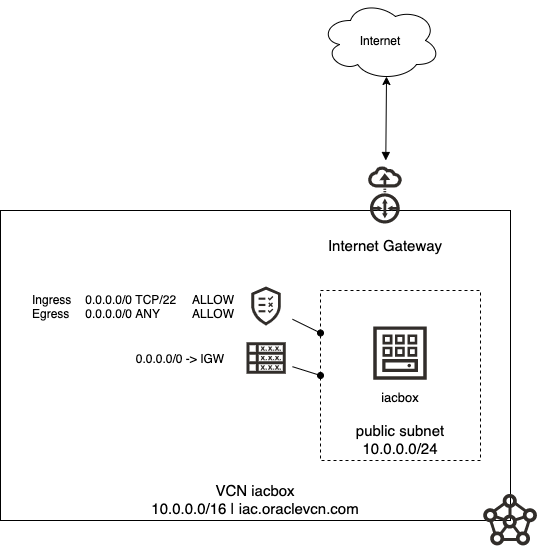

The diagram above was exported from draw.io. Its source (the exported page's mxGraphModel, read from the mxfile embedded in the PNG):
<mxGraphModel dx="1526" dy="791" grid="1" gridSize="10" guides="1" tooltips="1" connect="1" arrows="1" fold="1" page="1" pageScale="1" pageWidth="1169" pageHeight="827" math="0" shadow="0">
  <root>
    <mxCell id="0" />
    <mxCell id="1" parent="0" />
    <mxCell id="rBiq43s1e0BDzccve9-l-1" value="Internet" style="ellipse;shape=cloud;whiteSpace=wrap;html=1;shadow=0;glass=0;fontSize=12;fontColor=#000000;strokeColor=#000000;align=center;verticalAlign=middle;" parent="1" vertex="1">
      <mxGeometry x="450" y="70" width="120" height="80" as="geometry" />
    </mxCell>
    <mxCell id="rBiq43s1e0BDzccve9-l-2" value="VCN iacbox&lt;br style=&quot;font-size: 15px&quot;&gt;10.0.0.0/16 | iac.oraclevcn.com" style="whiteSpace=wrap;html=1;shadow=0;glass=0;fontSize=15;fontColor=#000000;strokeColor=#000000;align=center;verticalAlign=bottom;" parent="1" vertex="1">
      <mxGeometry x="130" y="280" width="510" height="310" as="geometry" />
    </mxCell>
    <mxCell id="rBiq43s1e0BDzccve9-l-3" value="" style="shape=image;verticalLabelPosition=bottom;verticalAlign=top;imageAspect=0;aspect=fixed;image=data:image/svg+xml,(base64 omitted: 2408 chars);shadow=0;glass=0;fontSize=12;fontColor=#000000;strokeColor=#000000;" parent="1" vertex="1">
      <mxGeometry x="610" y="560" width="60" height="60" as="geometry" />
    </mxCell>
    <mxCell id="rBiq43s1e0BDzccve9-l-19" style="orthogonalLoop=1;jettySize=auto;html=1;startArrow=block;startFill=1;entryX=0.55;entryY=0.95;entryDx=0;entryDy=0;entryPerimeter=0;" parent="1" source="rBiq43s1e0BDzccve9-l-5" target="rBiq43s1e0BDzccve9-l-1" edge="1">
      <mxGeometry relative="1" as="geometry">
        <mxPoint x="416" y="176" as="targetPoint" />
      </mxGeometry>
    </mxCell>
    <mxCell id="rBiq43s1e0BDzccve9-l-5" value="Internet Gateway" style="shape=image;verticalLabelPosition=bottom;verticalAlign=top;imageAspect=0;aspect=fixed;image=data:image/svg+xml,(base64 omitted: 2004 chars);shadow=1;glass=0;fontSize=15;strokeColor=#000000;fontColor=#000000;" parent="1" vertex="1">
      <mxGeometry x="480" y="230" width="70" height="70" as="geometry" />
    </mxCell>
    <mxCell id="rBiq43s1e0BDzccve9-l-11" value="public subnet&lt;br&gt;10.0.0.0/24" style="whiteSpace=wrap;html=1;shadow=0;glass=0;fontSize=15;fontColor=#000000;strokeColor=#000000;align=center;verticalAlign=bottom;dashed=1;" parent="1" vertex="1">
      <mxGeometry x="450" y="360" width="160" height="170" as="geometry" />
    </mxCell>
    <mxCell id="rBiq43s1e0BDzccve9-l-13" value="iacbox" style="shape=image;verticalLabelPosition=bottom;verticalAlign=top;imageAspect=0;aspect=fixed;image=data:image/svg+xml,(base64 omitted: 1200 chars);shadow=1;glass=0;fontSize=13;strokeColor=#000000;dashed=1;fontColor=#000000;" parent="1" vertex="1">
      <mxGeometry x="500" y="393" width="60" height="60" as="geometry" />
    </mxCell>
    <mxCell id="URXEIjVPY_Yu-y4UI_Yv-2" style="orthogonalLoop=1;jettySize=auto;html=1;endArrow=oval;endFill=1;entryX=0;entryY=0.25;entryDx=0;entryDy=0;" edge="1" parent="1" source="URXEIjVPY_Yu-y4UI_Yv-1" target="rBiq43s1e0BDzccve9-l-11">
      <mxGeometry relative="1" as="geometry">
        <mxPoint x="270" y="410" as="targetPoint" />
      </mxGeometry>
    </mxCell>
    <mxCell id="URXEIjVPY_Yu-y4UI_Yv-1" value="" style="shape=image;verticalLabelPosition=bottom;verticalAlign=top;imageAspect=0;aspect=fixed;image=data:image/svg+xml,(base64 omitted: 1444 chars);" vertex="1" parent="1">
      <mxGeometry x="370" y="350" width="52" height="52" as="geometry" />
    </mxCell>
    <mxCell id="URXEIjVPY_Yu-y4UI_Yv-4" style="edgeStyle=none;rounded=0;orthogonalLoop=1;jettySize=auto;html=1;entryX=0;entryY=0.5;entryDx=0;entryDy=0;endArrow=oval;endFill=1;" edge="1" parent="1" source="URXEIjVPY_Yu-y4UI_Yv-3" target="rBiq43s1e0BDzccve9-l-11">
      <mxGeometry relative="1" as="geometry" />
    </mxCell>
    <mxCell id="URXEIjVPY_Yu-y4UI_Yv-3" value="" style="shape=image;verticalLabelPosition=bottom;verticalAlign=top;imageAspect=0;aspect=fixed;image=data:image/svg+xml,(base64 omitted: 3684 chars);rounded=0;shadow=1;glass=0;sketch=0;fontSize=15;strokeColor=#000000;" vertex="1" parent="1">
      <mxGeometry x="370" y="402" width="52" height="52" as="geometry" />
    </mxCell>
    <mxCell id="URXEIjVPY_Yu-y4UI_Yv-5" value="0.0.0.0/0 -&amp;gt; IGW" style="text;html=1;strokeColor=none;fillColor=none;align=center;verticalAlign=middle;whiteSpace=wrap;rounded=0;sketch=0;" vertex="1" parent="1">
      <mxGeometry x="250" y="418" width="120" height="20" as="geometry" />
    </mxCell>
    <mxCell id="URXEIjVPY_Yu-y4UI_Yv-6" value="Ingress&lt;span style=&quot;white-space: pre&quot;&gt;&#09;&lt;/span&gt;0.0.0.0/0 TCP/22&lt;span style=&quot;white-space: pre&quot;&gt;&#09;&lt;/span&gt;ALLOW&lt;br&gt;Egress&lt;span style=&quot;white-space: pre&quot;&gt;&#09;&lt;/span&gt;0.0.0.0/0 ANY&lt;span style=&quot;white-space: pre&quot;&gt;&#09;&lt;/span&gt;&lt;span style=&quot;white-space: pre&quot;&gt;&#09;&lt;/span&gt;ALLOW" style="text;html=1;strokeColor=none;fillColor=none;align=left;verticalAlign=middle;whiteSpace=wrap;rounded=0;sketch=0;" vertex="1" parent="1">
      <mxGeometry x="160" y="359" width="210" height="34" as="geometry" />
    </mxCell>
  </root>
</mxGraphModel>